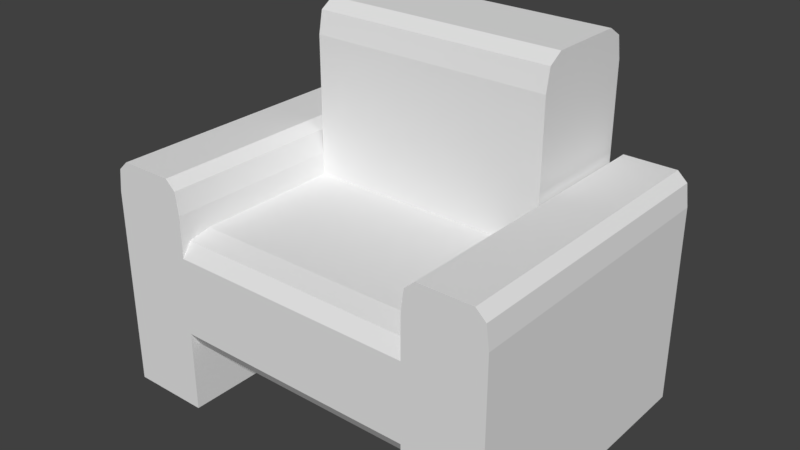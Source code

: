 # Source: sofa01.blend  (saved by Blender 2.79.0; exported with 4.5.12 LTS)
import bpy
from mathutils import Matrix  # noqa: F401  (used for matrix-valued properties, if any)

bpy.ops.wm.read_factory_settings(use_empty=True)
scene = bpy.context.scene
scene.name = 'Scene'

# ---- collections
col_collection_1 = bpy.data.collections.new('Collection 1'); scene.collection.children.link(col_collection_1)

# ---- world
world_world = bpy.data.worlds.new('World'); scene.world = world_world
world_world.color = (0.05088, 0.05088, 0.05088)
world_world.use_sun_shadow = False
world_world.sun_shadow_jitter_overblur = 0.0
world_world.cycles.sampling_method = 'MANUAL'

# ---- meshes
me_cube_005 = bpy.data.meshes.new('Cube.005')
me_cube_005.from_pydata([(-1.0, -0.4662, -1.0), (-1.0, 0.4662, -1.0), (1.0, -0.4662, -1.0), (1.0, 0.4662, -1.0), (-1.0, -0.4662, 1.071), (-1.0, -0.3138, 1.329), (-1.0, -0.431, 1.254), (-1.0, 0.3138, 1.329), (-1.0, 0.4662, 1.071), (-1.0, 0.431, 1.254), (1.0, -0.3138, 1.329), (1.0, -0.4662, 1.071), (1.0, -0.431, 1.254), (1.0, 0.4662, 1.071), (1.0, 0.3138, 1.329), (1.0, 0.431, 1.254), (-1.0, -0.4662, -1.0), (-1.0, -0.4662, -0.06759), (1.0, -0.4662, -1.0), (1.0, -0.4662, -0.06759), (-1.0, -1.666, -1.0), (-1.0, -1.924, -0.8476), (-1.0, -1.849, -0.9648), (-1.0, -1.924, -0.22), (-1.0, -1.666, -0.06759), (-1.0, -1.849, -0.1028), (1.0, -1.924, -0.8476), (1.0, -1.666, -1.0), (1.0, -1.849, -0.9648), (1.0, -1.666, -0.06759), (1.0, -1.924, -0.22), (1.0, -1.849, -0.1028), (1.0, 0.4662, -1.514), (1.643, 0.4662, -1.514), (1.0, -1.924, -1.514), (1.643, -1.924, -1.514), (1.0, 0.4662, 0.1158), (1.105, 0.4662, 0.3737), (1.024, 0.4662, 0.2982), (1.538, 0.4662, 0.3737), (1.643, 0.4662, 0.1158), (1.619, 0.4662, 0.2982), (1.105, -1.924, 0.3737), (1.0, -1.924, 0.1158), (1.024, -1.924, 0.2982), (1.643, -1.924, 0.1158), (1.538, -1.924, 0.3737), (1.619, -1.924, 0.2982), (-1.0, 0.4662, -1.514), (-1.643, 0.4662, -1.514), (-1.0, -1.924, -1.514), (-1.643, -1.924, -1.514), (-1.0, 0.4662, 0.1158), (-1.105, 0.4662, 0.3737), (-1.024, 0.4662, 0.2982), (-1.538, 0.4662, 0.3737), (-1.643, 0.4662, 0.1158), (-1.619, 0.4662, 0.2982), (-1.105, -1.924, 0.3737), (-1.0, -1.924, 0.1158), (-1.024, -1.924, 0.2982), (-1.643, -1.924, 0.1158), (-1.538, -1.924, 0.3737), (-1.619, -1.924, 0.2982)], [], [(14, 7, 5, 10), (3, 13, 15, 14, 10, 12, 11, 2), (0, 4, 6, 5, 7, 9, 8, 1), (1, 3, 2, 0), (1, 8, 13, 3), (7, 14, 15, 9), (9, 15, 13, 8), (10, 5, 6, 12), (12, 6, 4, 11), (2, 11, 4, 0), (30, 23, 21, 26), (17, 19, 18, 16), (17, 24, 29, 19), (23, 30, 31, 25), (25, 31, 29, 24), (26, 21, 22, 28), (28, 22, 20, 27), (18, 27, 20, 16), (46, 39, 37, 42), (35, 45, 47, 46, 42, 44, 43, 34), (32, 36, 38, 37, 39, 41, 40, 33), (33, 35, 34, 32), (33, 40, 45, 35), (39, 46, 47, 41), (41, 47, 45, 40), (42, 37, 38, 44), (44, 38, 36, 43), (34, 43, 36, 32), (62, 58, 53, 55), (51, 50, 59, 60, 58, 62, 63, 61), (48, 49, 56, 57, 55, 53, 54, 52), (49, 48, 50, 51), (49, 51, 61, 56), (55, 57, 63, 62), (57, 56, 61, 63), (58, 60, 54, 53), (60, 59, 52, 54), (50, 48, 52, 59)])
me_cube_005.use_remesh_preserve_volume = False
me_cube_005.use_remesh_preserve_attributes = False
me_cube_005.use_mirror_vertex_groups = False
me_cube_005.update()

# ---- objects
ob_cube = bpy.data.objects.new('Cube', me_cube_005)

# ---- transforms, parenting, visibility, modifiers, constraints
ob_cube.location = (0.0, 0.0, 0.0)
ob_cube.scale = (0.2416, 0.2416, 0.2416)
ob_cube.lineart.crease_threshold = 0.0

# ---- collection membership
col_collection_1.objects.link(ob_cube)

# ---- scene / render settings (as saved in the file)
scene.frame_start = 1; scene.frame_end = 250; scene.frame_set(2)
scene.render.engine = 'BLENDER_EEVEE_NEXT'
scene.render.resolution_percentage = 50
scene.render.dither_intensity = 0.0
scene.cycles.use_denoising = False
scene.cycles.samples = 128
scene.cycles.sampling_pattern = 'TABULATED_SOBOL'
scene.cycles.use_adaptive_sampling = False
scene.cycles.use_light_tree = False
scene.cycles.blur_glossy = 0.0
scene.cycles.sample_clamp_indirect = 0.0
scene.view_settings.view_transform = 'Standard'
bpy.context.view_layer.update()

# ---- added for rendering (the .blend has no active camera and no usable light): camera, sun
cam_auto = bpy.data.cameras.new('AutoCamera')
cam_auto.lens = 50.0
cam_auto.sensor_width = 36.0
cam_auto.clip_end = 1000.0
ob_auto_camera = bpy.data.objects.new('AutoCamera', cam_auto)
scene.collection.objects.link(ob_auto_camera)
ob_auto_camera.location = (1.10852, -1.50635, 0.86456)
ob_auto_camera.rotation_euler = (1.09748, -7.21219e-08, 0.694738)
scene.camera = ob_auto_camera
light_auto_sun = bpy.data.lights.new('AutoSun', 'SUN')
light_auto_sun.energy = 3.0
light_auto_sun.angle = 0.0523599
ob_auto_sun = bpy.data.objects.new('AutoSun', light_auto_sun)
scene.collection.objects.link(ob_auto_sun)
ob_auto_sun.rotation_euler = (0.872665, 0.174533, 0.523599)
bpy.context.view_layer.update()
